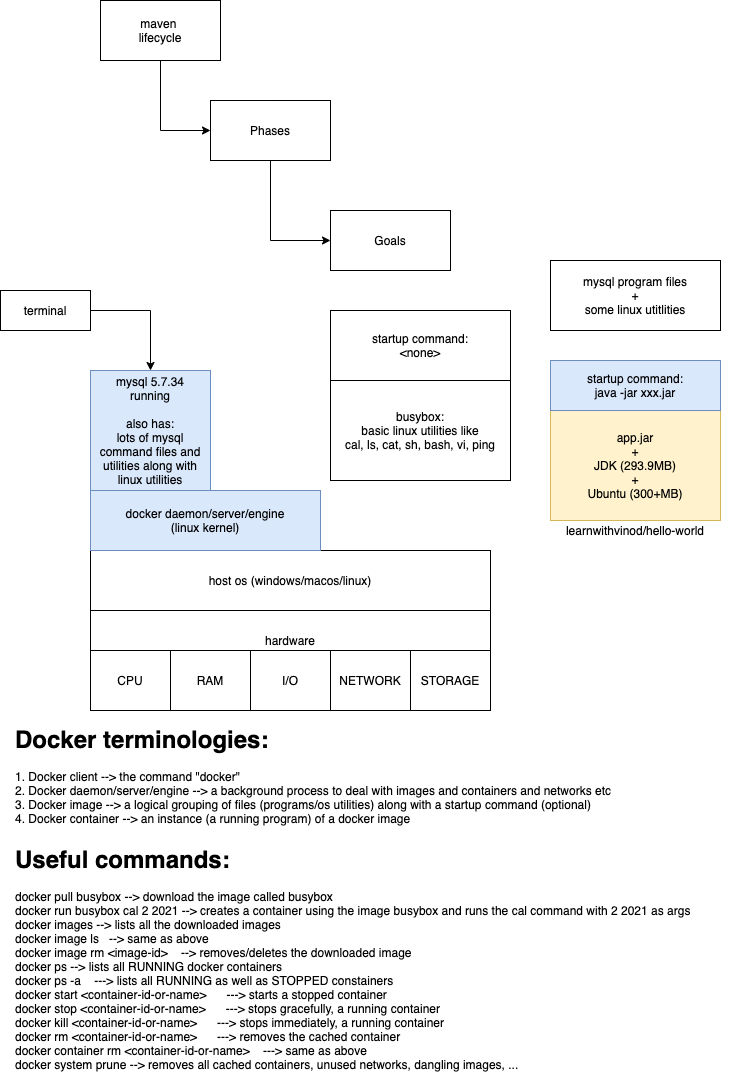

The diagram above was exported from draw.io. Its source (the exported page's mxGraphModel, read from the mxfile embedded in the PNG):
<mxGraphModel dx="912" dy="762" grid="1" gridSize="10" guides="1" tooltips="1" connect="1" arrows="1" fold="1" page="1" pageScale="1" pageWidth="827" pageHeight="1169" math="0" shadow="0">
  <root>
    <mxCell id="0" />
    <mxCell id="1" parent="0" />
    <mxCell id="2" style="edgeStyle=orthogonalEdgeStyle;rounded=0;orthogonalLoop=1;jettySize=auto;html=1;exitX=0.5;exitY=1;exitDx=0;exitDy=0;entryX=0;entryY=0.5;entryDx=0;entryDy=0;" edge="1" parent="1" source="3" target="5">
      <mxGeometry relative="1" as="geometry" />
    </mxCell>
    <mxCell id="3" value="maven&amp;nbsp;&lt;br&gt;lifecycle" style="rounded=0;whiteSpace=wrap;html=1;" vertex="1" parent="1">
      <mxGeometry x="130" y="150" width="120" height="60" as="geometry" />
    </mxCell>
    <mxCell id="4" style="edgeStyle=orthogonalEdgeStyle;rounded=0;orthogonalLoop=1;jettySize=auto;html=1;exitX=0.5;exitY=1;exitDx=0;exitDy=0;entryX=0;entryY=0.5;entryDx=0;entryDy=0;" edge="1" parent="1" source="5" target="6">
      <mxGeometry relative="1" as="geometry" />
    </mxCell>
    <mxCell id="5" value="Phases" style="rounded=0;whiteSpace=wrap;html=1;" vertex="1" parent="1">
      <mxGeometry x="240" y="250" width="120" height="60" as="geometry" />
    </mxCell>
    <mxCell id="6" value="Goals" style="rounded=0;whiteSpace=wrap;html=1;" vertex="1" parent="1">
      <mxGeometry x="360" y="360" width="120" height="60" as="geometry" />
    </mxCell>
    <mxCell id="7" value="host os (windows/macos/linux)" style="rounded=0;whiteSpace=wrap;html=1;" vertex="1" parent="1">
      <mxGeometry x="120" y="700" width="400" height="60" as="geometry" />
    </mxCell>
    <mxCell id="8" value="hardware" style="rounded=0;whiteSpace=wrap;html=1;" vertex="1" parent="1">
      <mxGeometry x="120" y="760" width="400" height="60" as="geometry" />
    </mxCell>
    <mxCell id="9" value="docker daemon/server/engine&lt;br&gt;(linux kernel)" style="rounded=0;whiteSpace=wrap;html=1;fillColor=#dae8fc;strokeColor=#6c8ebf;" vertex="1" parent="1">
      <mxGeometry x="120" y="640" width="230" height="60" as="geometry" />
    </mxCell>
    <mxCell id="10" value="CPU" style="rounded=0;whiteSpace=wrap;html=1;" vertex="1" parent="1">
      <mxGeometry x="120" y="800" width="80" height="60" as="geometry" />
    </mxCell>
    <mxCell id="11" value="RAM" style="rounded=0;whiteSpace=wrap;html=1;" vertex="1" parent="1">
      <mxGeometry x="200" y="800" width="80" height="60" as="geometry" />
    </mxCell>
    <mxCell id="12" value="I/O" style="rounded=0;whiteSpace=wrap;html=1;" vertex="1" parent="1">
      <mxGeometry x="280" y="800" width="80" height="60" as="geometry" />
    </mxCell>
    <mxCell id="13" value="NETWORK" style="rounded=0;whiteSpace=wrap;html=1;" vertex="1" parent="1">
      <mxGeometry x="360" y="800" width="80" height="60" as="geometry" />
    </mxCell>
    <mxCell id="14" value="STORAGE" style="rounded=0;whiteSpace=wrap;html=1;" vertex="1" parent="1">
      <mxGeometry x="440" y="800" width="80" height="60" as="geometry" />
    </mxCell>
    <mxCell id="15" value="mysql program files&lt;br&gt;+&lt;br&gt;some linux utitlities" style="rounded=0;whiteSpace=wrap;html=1;" vertex="1" parent="1">
      <mxGeometry x="580" y="410" width="170" height="70" as="geometry" />
    </mxCell>
    <mxCell id="16" value="app.jar&lt;br&gt;+&lt;br&gt;JDK (293.9MB)&lt;br&gt;+&lt;br&gt;Ubuntu (300+MB)" style="rounded=0;whiteSpace=wrap;html=1;fillColor=#fff2cc;strokeColor=#d6b656;" vertex="1" parent="1">
      <mxGeometry x="580" y="560" width="170" height="110" as="geometry" />
    </mxCell>
    <mxCell id="17" value="startup command:&lt;br&gt;java -jar xxx.jar" style="rounded=0;whiteSpace=wrap;html=1;fillColor=#dae8fc;strokeColor=#6c8ebf;" vertex="1" parent="1">
      <mxGeometry x="580" y="510" width="170" height="50" as="geometry" />
    </mxCell>
    <mxCell id="18" value="busybox:&lt;br&gt;basic linux utilities like&lt;br&gt;cal, ls, cat, sh, bash, vi, ping" style="rounded=0;whiteSpace=wrap;html=1;" vertex="1" parent="1">
      <mxGeometry x="360" y="530" width="180" height="100" as="geometry" />
    </mxCell>
    <mxCell id="19" value="startup command:&lt;br&gt;&amp;lt;none&amp;gt;" style="rounded=0;whiteSpace=wrap;html=1;" vertex="1" parent="1">
      <mxGeometry x="360" y="460" width="180" height="70" as="geometry" />
    </mxCell>
    <mxCell id="20" value="&lt;h1&gt;Docker terminologies:&lt;/h1&gt;&lt;div&gt;1. Docker client --&amp;gt; the command &quot;docker&quot;&lt;/div&gt;&lt;div&gt;2. Docker daemon/server/engine --&amp;gt; a background process to deal with images and containers and networks etc&lt;/div&gt;&lt;div&gt;3. Docker image --&amp;gt; a logical grouping of files (programs/os utilities) along with a startup command (optional)&lt;/div&gt;&lt;div&gt;4. Docker container --&amp;gt; an instance (a running program) of a docker image&lt;/div&gt;" style="text;html=1;strokeColor=none;fillColor=none;spacing=5;spacingTop=-20;whiteSpace=wrap;overflow=hidden;rounded=0;" vertex="1" parent="1">
      <mxGeometry x="40" y="870" width="650" height="120" as="geometry" />
    </mxCell>
    <mxCell id="21" value="&lt;h1&gt;Useful commands:&lt;/h1&gt;&lt;div&gt;docker pull busybox --&amp;gt; download the image called busybox&lt;/div&gt;&lt;div&gt;docker run busybox cal 2 2021 --&amp;gt; creates a container using the image busybox and runs the cal command with 2 2021 as args&lt;/div&gt;&lt;div&gt;docker images --&amp;gt; lists all the downloaded images&lt;/div&gt;&lt;div&gt;docker image ls&amp;nbsp; &amp;nbsp;--&amp;gt; same as above&lt;/div&gt;&lt;div&gt;docker image rm &amp;lt;image-id&amp;gt;&amp;nbsp; &amp;nbsp; --&amp;gt; removes/deletes the downloaded image&lt;/div&gt;&lt;div&gt;docker ps --&amp;gt; lists all RUNNING docker containers&lt;/div&gt;&lt;div&gt;docker ps -a&amp;nbsp; &amp;nbsp; ---&amp;gt; lists all RUNNING as well as STOPPED constainers&lt;/div&gt;&lt;div&gt;docker start &amp;lt;container-id-or-name&amp;gt;&amp;nbsp; &amp;nbsp; &amp;nbsp; ---&amp;gt; starts a stopped container&lt;/div&gt;&lt;div&gt;docker stop &amp;lt;container-id-or-name&amp;gt;&amp;nbsp; &amp;nbsp; &amp;nbsp; ---&amp;gt; stops gracefully, a running container&lt;br&gt;&lt;/div&gt;&lt;div&gt;docker kill &amp;lt;container-id-or-name&amp;gt;&amp;nbsp; &amp;nbsp; &amp;nbsp; ---&amp;gt; stops immediately, a running container&lt;br&gt;&lt;/div&gt;&lt;div&gt;docker rm &amp;lt;container-id-or-name&amp;gt;&amp;nbsp; &amp;nbsp; &amp;nbsp; ---&amp;gt; removes the cached container&lt;br&gt;&lt;/div&gt;&lt;div&gt;docker container rm &amp;lt;container-id-or-name&amp;gt;&amp;nbsp; &amp;nbsp; ---&amp;gt; same as above&lt;/div&gt;&lt;div&gt;docker system prune --&amp;gt; removes all cached containers, unused networks, dangling images, ...&lt;/div&gt;&lt;div&gt;&lt;br&gt;&lt;/div&gt;&lt;div&gt;&lt;br&gt;&lt;/div&gt;" style="text;html=1;strokeColor=none;fillColor=none;spacing=5;spacingTop=-20;whiteSpace=wrap;overflow=hidden;rounded=0;" vertex="1" parent="1">
      <mxGeometry x="40" y="990" width="735" height="240" as="geometry" />
    </mxCell>
    <mxCell id="22" value="mysql 5.7.34&lt;br&gt;running&lt;br&gt;&lt;br&gt;also has:&lt;br&gt;lots of mysql command files and utilities along with linux utilities" style="rounded=0;whiteSpace=wrap;html=1;fillColor=#dae8fc;strokeColor=#6c8ebf;" vertex="1" parent="1">
      <mxGeometry x="120" y="520" width="120" height="120" as="geometry" />
    </mxCell>
    <mxCell id="23" style="edgeStyle=orthogonalEdgeStyle;rounded=0;orthogonalLoop=1;jettySize=auto;html=1;exitX=1;exitY=0.5;exitDx=0;exitDy=0;" edge="1" parent="1" source="24" target="22">
      <mxGeometry relative="1" as="geometry" />
    </mxCell>
    <mxCell id="24" value="terminal" style="rounded=0;whiteSpace=wrap;html=1;" vertex="1" parent="1">
      <mxGeometry x="30" y="440" width="90" height="40" as="geometry" />
    </mxCell>
    <mxCell id="25" value="learnwithvinod/hello-world" style="text;html=1;strokeColor=none;fillColor=none;align=center;verticalAlign=middle;whiteSpace=wrap;rounded=0;" vertex="1" parent="1">
      <mxGeometry x="585" y="670" width="160" height="20" as="geometry" />
    </mxCell>
  </root>
</mxGraphModel>